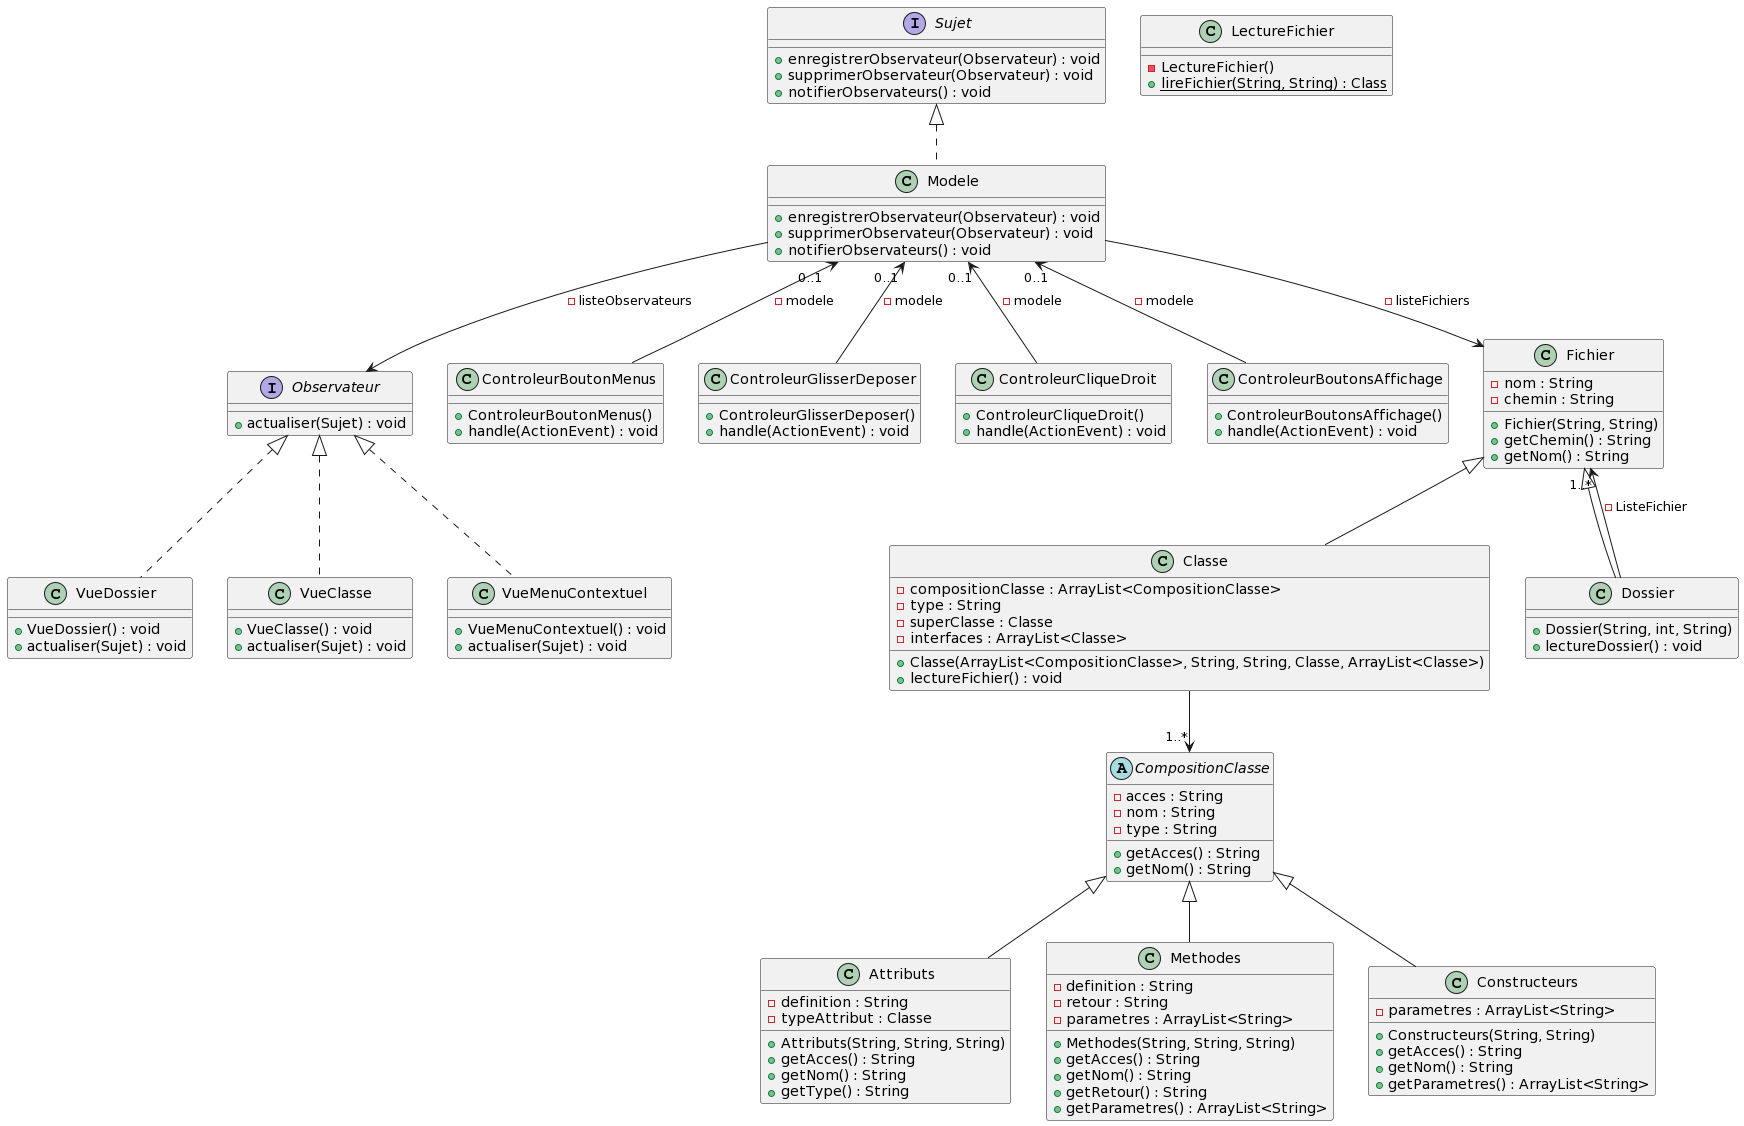

The diagram above was rendered by PlantUML. Its source (embedded in the PNG):
@startuml
Interface Sujet
{
    + enregistrerObservateur(Observateur) : void
    + supprimerObservateur(Observateur) : void
    + notifierObservateurs() : void
}

Interface Observateur
{
    + actualiser(Sujet) : void
}

class Modele
{
    + enregistrerObservateur(Observateur) : void
    + supprimerObservateur(Observateur) : void
    + notifierObservateurs() : void
}

Sujet <|.. Modele

class VueDossier
{
    + VueDossier() : void
    + actualiser(Sujet) : void
}

class VueClasse
{
    + VueClasse() : void
    + actualiser(Sujet) : void
}

class VueMenuContextuel
{
    + VueMenuContextuel() : void
    + actualiser(Sujet) : void
}

Observateur <|.. VueDossier
Observateur <|.. VueClasse
Observateur <|.. VueMenuContextuel

class ControleurBoutonMenus
{
    + ControleurBoutonMenus()
    + handle(ActionEvent) : void
}

class ControleurGlisserDeposer
{
    + ControleurGlisserDeposer()
    + handle(ActionEvent) : void
}

class ControleurCliqueDroit
{
    + ControleurCliqueDroit()
    + handle(ActionEvent) : void
} 

class ControleurBoutonsAffichage
{
    + ControleurBoutonsAffichage()
    + handle(ActionEvent) : void
}

Modele "0..1" <-- ControleurBoutonMenus : -modele
Modele "0..1" <-- ControleurGlisserDeposer : -modele
Modele "0..1" <-- ControleurCliqueDroit : -modele
Modele "0..1" <-- ControleurBoutonsAffichage : -modele


class Fichier
{
    - nom : String
    - chemin : String
    + Fichier(String, String)
    + getChemin() : String
    + getNom() : String
}

class Classe
{
    - compositionClasse : ArrayList<CompositionClasse>
    - type : String
    - superClasse : Classe
    - interfaces : ArrayList<Classe>
    + Classe(ArrayList<CompositionClasse>, String, String, Classe, ArrayList<Classe>)
    + lectureFichier() : void
}

class Dossier
{
    + Dossier(String, int, String)
    + lectureDossier() : void
}

abstract CompositionClasse
{
    - acces : String
    - nom : String
    - type : String
    + getAcces() : String
    + getNom() : String
}

class Attributs
{
    - definition : String
    - typeAttribut : Classe
    + Attributs(String, String, String)
    + getAcces() : String
    + getNom() : String
    + getType() : String
}

class Methodes
{
    - definition : String
    - retour : String
    - parametres : ArrayList<String>
    + Methodes(String, String, String)
    + getAcces() : String
    + getNom() : String
    + getRetour() : String
    + getParametres() : ArrayList<String>
}

class Constructeurs
{
    - parametres : ArrayList<String>
    + Constructeurs(String, String)
    + getAcces() : String
    + getNom() : String
    + getParametres() : ArrayList<String>
}

class LectureFichier
{
    - LectureFichier()
    + {static} lireFichier(String, String) : Class
}

CompositionClasse <|-- Attributs
CompositionClasse <|-- Methodes
CompositionClasse <|-- Constructeurs

Classe --> "1..*" CompositionClasse



Fichier <|-- Dossier
Dossier --> "1..*" Fichier : -ListeFichier
Fichier <|-- Classe

Modele --> Fichier : - listeFichiers
Modele --> Observateur : - listeObservateurs
@enduml